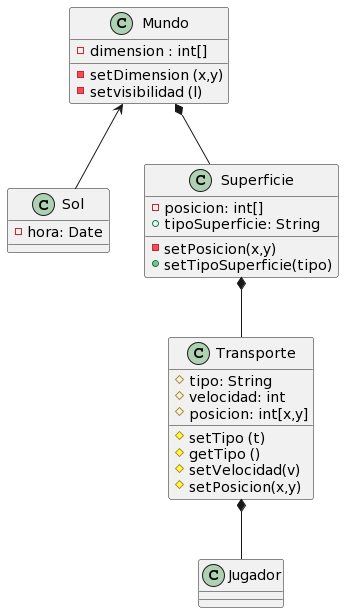

The diagram above was rendered by PlantUML. Its source (embedded in the PNG):
@startuml
class Mundo{
  {field} -dimension : int[]
  {method} -setDimension (x,y)
  {method} -setvisibilidad (l)
}
class Sol{
 {field} - hora: Date
}
class Transporte{
  {field} #tipo: String
  {field} #velocidad: int
  {field} #posicion: int[x,y]
  {method} #setTipo (t)
  {method} #getTipo ()
  {method} #setVelocidad(v)
  {method} #setPosicion(x,y)
}
class Superficie{
  {field} -posicion: int[]
  {field} +tipoSuperficie: String
  {method} -setPosicion(x,y)
  {method} +setTipoSuperficie(tipo)
}
class Jugador
Mundo *-- Superficie
Superficie *-- Transporte
Transporte *-- Jugador
Mundo <-- Sol
@enduml